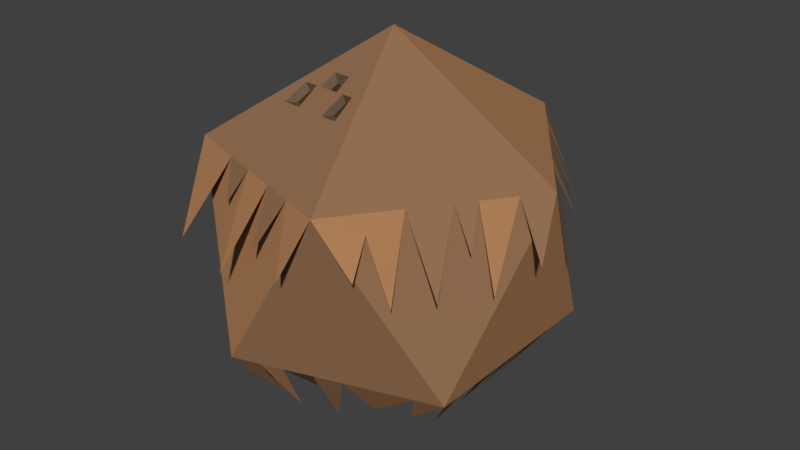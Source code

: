 # Source: Coconut_Fruit_CameronChristianson.blend  (saved by Blender 2.79.0; exported with 4.5.12 LTS)
import bpy
from mathutils import Matrix  # noqa: F401  (used for matrix-valued properties, if any)

bpy.ops.wm.read_factory_settings(use_empty=True)
scene = bpy.context.scene
scene.name = 'Scene'

# ---- collections
col_collection_1 = bpy.data.collections.new('Collection 1'); scene.collection.children.link(col_collection_1)

# ---- materials (node trees are filled in below, after node groups)
mat_coconut_shell_1 = bpy.data.materials.new('coconut_shell_1')
mat_coconut_shell_1.alpha_threshold = 0.0
mat_coconut_shell_1.use_transparent_shadow = False
mat_coconut_shell_1.diffuse_color = (0.2957, 0.1591, 0.08386, 1.0)
mat_coconut_shell_1.roughness = 0.5
mat_coconut_shell_1.specular_intensity = 0.04015
mat_coconut_shell_2 = bpy.data.materials.new('coconut_shell_2')
mat_coconut_shell_2.alpha_threshold = 0.0
mat_coconut_shell_2.use_transparent_shadow = False
mat_coconut_shell_2.diffuse_color = (0.4292, 0.2151, 0.09858, 1.0)
mat_coconut_shell_2.roughness = 0.5
mat_coconut_shell_2.specular_intensity = 0.04015
mat_material_003 = bpy.data.materials.new('Material.003')
mat_material_003.alpha_threshold = 0.0
mat_material_003.use_transparent_shadow = False
mat_material_003.diffuse_color = (0.06372, 0.03711, 0.02031, 1.0)
mat_material_003.roughness = 0.5
mat_material_003.specular_intensity = 0.04015
mat_material_004 = bpy.data.materials.new('Material.004')
mat_material_004.alpha_threshold = 0.0
mat_material_004.use_transparent_shadow = False
mat_material_004.diffuse_color = (0.1473, 0.09844, 0.06356, 1.0)
mat_material_004.roughness = 0.5
mat_material_004.specular_intensity = 0.04015

# ---- material node trees

# ---- world
world_world = bpy.data.worlds.new('World'); scene.world = world_world
world_world.color = (0.05088, 0.05088, 0.05088)
world_world.use_sun_shadow = False
world_world.sun_shadow_jitter_overblur = 0.0
world_world.cycles.sampling_method = 'MANUAL'

# ---- meshes
me_icosphere_001 = bpy.data.meshes.new('Icosphere.001')
me_icosphere_001.from_pydata([(0.04754, 0.0127, -1.032), (0.7711, -0.513, -0.4787), (-0.2288, -0.8379, -0.4787), (-0.8469, 0.0127, -0.4787), (-0.2288, 0.8633, -0.4787), (0.7711, 0.5384, -0.4787), (0.3239, -0.8379, 0.4157), (-0.6761, -0.513, 0.4157), (-0.6761, 0.5384, 0.4157), (0.3239, 0.8633, 0.4157), (0.942, 0.0127, 0.4157), (0.04754, 0.0127, 0.9685), (0.1857, -0.4126, 0.6921), (-0.2277, 0.2127, 0.7582), (-0.2256, -0.1857, 0.7598), (0.137, -0.2626, 0.7895), (0.3233, 0.0127, 0.7981), (0.1274, 0.2586, 0.8087), (0.2008, -0.459, 0.662), (-0.4238, 0.3551, 0.6084), (0.5178, 0.0127, 0.6778), (-0.4131, -0.3219, 0.6166), (0.2154, 0.5293, 0.6328), (-0.3179, 0.2782, 0.6893), (0.1665, 0.3789, 0.7305), (0.4053, 0.0127, 0.7474), (-0.3043, -0.2429, 0.6997), (0.1627, -0.3418, 0.7381), (-0.1367, -0.2784, 0.7135), (-0.01614, -0.3039, 0.7234), (-0.1069, -0.2109, 0.7696), (-0.001993, -0.2331, 0.7782), (-0.2487, -0.2547, 0.7043), (-0.1648, -0.2725, 0.7112), (-0.2951, -0.3483, 0.6253), (-0.1827, -0.3734, 0.6336), (0.02997, -0.3137, 0.7272), (0.0976, -0.328, 0.7328), (-0.005583, -0.4129, 0.6467), (0.09206, -0.4347, 0.6539), (-0.1017, -0.2603, 0.6928), (-0.03379, -0.2747, 0.6984), (-0.08492, -0.2223, 0.7244), (-0.02582, -0.2348, 0.7293), (-0.2217, -0.2591, 0.6694), (-0.172, -0.2696, 0.6734), (-0.2492, -0.3146, 0.6226), (-0.1826, -0.3294, 0.6275), (0.04113, -0.3074, 0.6876), (0.08108, -0.3159, 0.6909), (0.02013, -0.366, 0.6401), (0.07781, -0.3789, 0.6443), (-0.8027, 0.4401, -0.06026), (0.4562, 0.8493, 0.1566), (0.115, 0.9788, -0.04395), (-0.491, 0.8055, -0.02448), (-0.375, 0.8698, -0.001124), (0.03715, 0.9771, -0.02448), (-0.5383, 0.5832, 0.4157), (-0.3882, 0.632, 0.4157), (-0.2157, 0.688, 0.4157), (-0.05896, 0.7389, 0.4157), (0.02523, 0.7663, 0.4157), (0.1296, 0.8002, 0.4157), (-0.6187, 0.6426, 0.1775), (0.0009967, 0.8469, 0.1687), (-0.1719, 0.8648, 0.06977), (0.7227, 0.6209, 0.02017), (0.9514, 0.1929, -0.01038), (0.4198, 0.7313, 0.4157), (0.512, 0.6045, 0.4157), (0.7224, 0.315, 0.4157), (0.8138, 0.1891, 0.4157), (0.5667, 0.7267, 0.1608), (0.6573, 0.4475, 0.3601), (0.758, 0.4579, 0.1081), (0.8538, 0.3513, 0.1352), (0.8453, -0.1204, 0.4157), (0.7393, -0.2662, 0.4157), (0.6768, -0.3523, 0.4157), (0.554, -0.5213, 0.4157), (0.9872, -0.1406, 0.133), (0.8728, -0.3159, 0.02266), (0.7577, -0.5583, 0.05289), (0.6093, -0.6786, 0.02266), (0.782, -0.3642, 0.2102), (0.48, -0.6825, 0.3324), (0.5011, -0.7909, 0.1576), (0.1924, -0.9241, 0.1105), (-0.2102, -0.8851, -0.01165), (-0.611, -0.7549, -0.01165), (0.123, -0.7726, 0.4157), (-0.03972, -0.7198, 0.4157), (-0.2254, -0.6595, 0.4157), (-0.3874, -0.6068, 0.4157), (-0.01794, -0.8639, 0.1504), (-0.3525, -0.6903, 0.2204), (-0.7555, -0.4351, 0.1277), (-0.6761, 0.3776, 0.4157), (-0.8244, -0.3105, -0.05603), (-0.8244, -0.1836, -0.05603), (-0.8074, 0.02154, -0.06028), (-0.8265, 0.1401, -0.0525), (-0.8074, 0.2954, -0.06028), (-0.736, 0.2504, 0.1984), (-0.7415, 0.1006, 0.1787), (-0.6944, -0.07614, 0.3494), (-0.7429, -0.2617, 0.1735), (-0.7162, -0.4005, 0.2701), (-0.6535, 0.01947, -0.7603), (-0.1802, 0.6708, -0.7716), (-0.2373, -0.5534, -0.7603), (-0.3085, -0.4553, -0.7603), (-0.4558, -0.2527, -0.7603), (-0.3202, -0.7122, -0.4787), (-0.4397, -0.5477, -0.4787), (-0.5041, -0.459, -0.4787), (-0.6432, -0.2676, -0.4787), (-0.693, -0.1991, -0.4787), (-0.762, -0.1042, -0.4787), (-0.5673, -0.09919, -0.7416), (-0.5161, -0.1696, -0.6293), (-0.3845, -0.3508, -0.69), (0.6377, -0.5564, -0.4787), (0.3078, -0.6636, -0.4787), (0.1722, -0.7076, -0.4787), (0.02525, -0.7554, -0.4787), (-0.08973, -0.7927, -0.4787), (0.1538, -0.5233, -0.7988), (-0.03596, -0.585, -0.7988), (-0.1161, -0.6111, -0.7584), (0.05071, -0.5568, -0.6668), (0.3261, -0.4673, -0.7256), (0.497, -0.4118, -0.7215), (0.7711, 0.4369, -0.4787), (0.7711, 0.3406, -0.4787), (0.7711, 0.1097, -0.4787), (0.7711, -0.08233, -0.4787), (0.7711, -0.2811, -0.4787), (0.7711, -0.4086, -0.4787), (0.5855, 0.1745, -0.7423), (0.5855, 0.02196, -0.7423), (0.5855, -0.1423, -0.7423), (0.5855, -0.338, -0.7423), (0.5855, -0.2575, -0.6633), (0.5855, 0.296, -0.636), (-0.162, 0.8416, -0.4787), (-0.005109, 0.7906, -0.4787), (0.1618, 0.7364, -0.4787), (0.3582, 0.6726, -0.4787), (0.5088, 0.6237, -0.4787), (0.6065, 0.5919, -0.4787), (0.3163, 0.5095, -0.7716), (0.5134, 0.4454, -0.7716), (0.4173, 0.4767, -0.6888), (0.199, 0.5476, -0.6751), (0.1047, 0.5782, -0.7299), (-0.06688, 0.634, -0.7138), (-0.6074, 0.08297, -0.7272), (-0.476, 0.2637, -0.7272), (-0.3058, 0.498, -0.7272), (-0.3055, 0.4985, -0.7272), (-0.2569, 0.5654, -0.7272), (-0.7619, 0.1297, -0.4787), (-0.6681, 0.2588, -0.4787), (-0.5914, 0.3643, -0.4787), (-0.5153, 0.469, -0.4787), (-0.4148, 0.6074, -0.4787), (-0.3507, 0.6956, -0.4787), (-0.2712, 0.805, -0.4787), (-0.3657, 0.4155, -0.6959), (-0.4239, 0.3354, -0.6799), (-0.5558, 0.154, -0.7065)], [], [(0, 1, 123, 124, 125, 126, 127, 2), (1, 0, 5, 134, 135, 136, 137, 138, 139), (0, 2, 114, 115, 116, 117, 118, 119, 3), (0, 3, 163, 164, 165, 166, 167, 168, 169, 4), (0, 4, 146, 147, 148, 149, 150, 151, 5), (1, 139, 138, 137, 136, 135, 134, 5, 10), (2, 127, 126, 125, 124, 123, 1, 6), (3, 119, 118, 117, 116, 115, 114, 2, 7), (4, 169, 168, 167, 166, 165, 164, 163, 3, 8), (5, 151, 150, 149, 148, 147, 146, 4, 9), (1, 10, 77, 78, 79, 80, 6), (2, 6, 91, 92, 93, 94, 7), (3, 7, 98, 8), (4, 8, 58, 59, 60, 61, 62, 63, 9), (5, 9, 69, 70, 71, 72, 10), (6, 80, 79, 78, 77, 10, 20, 18), (7, 94, 93, 92, 91, 6, 18, 39, 38, 35, 34, 21), (8, 98, 7, 21, 19), (9, 63, 62, 61, 60, 59, 58, 8, 19, 22), (10, 72, 71, 70, 69, 9, 22, 20), (42, 40, 41, 43), (13, 14, 11), (17, 13, 11), (15, 16, 11), (16, 17, 11), (14, 30, 31, 15, 11), (19, 21, 26, 23), (22, 19, 23, 24), (18, 20, 25, 27, 12), (20, 22, 24, 25), (21, 34, 32, 26), (26, 32, 33, 28, 30, 14), (24, 23, 13, 17), (27, 25, 16, 15), (25, 24, 17, 16), (23, 26, 14, 13), (37, 36, 48, 49), (31, 29, 36, 37, 27, 15), (36, 38, 50, 48), (33, 35, 38, 36, 29, 28), (34, 35, 47, 46), (37, 39, 18, 12, 27), (44, 46, 47, 45), (48, 50, 51, 49), (31, 30, 42, 43), (32, 34, 46, 44), (39, 37, 49, 51), (33, 32, 44, 45), (30, 28, 40, 42), (35, 33, 45, 47), (28, 29, 41, 40), (38, 39, 51, 50), (29, 31, 43, 41), (9, 69, 53), (6, 91, 88), (7, 98, 103, 104, 102, 105, 101, 106, 100, 107, 99, 108, 97), (10, 77, 81), (8, 58, 64), (67, 70, 71, 75, 74), (55, 58, 59), (59, 60, 56), (60, 61, 66), (54, 63, 9), (63, 57, 62), (62, 65, 61), (10, 68, 72), (72, 76, 71), (70, 73, 69), (82, 77, 78), (78, 79, 85), (83, 79, 80), (80, 6, 87, 86, 84), (89, 92, 93), (93, 94, 96), (7, 90, 94), (92, 95, 91), (52, 98, 8), (3, 163, 158), (1, 123, 133), (4, 146, 110), (2, 114, 111), (114, 115, 112), (115, 116, 122), (109, 119, 3), (119, 120, 118), (118, 121, 117), (117, 113, 116), (128, 124, 125), (125, 126, 131), (2, 130, 127), (127, 129, 126), (124, 132, 123), (140, 135, 136), (136, 137, 141), (137, 138, 142), (138, 139, 144), (1, 143, 139), (135, 145, 134), (152, 149, 150), (150, 151, 154), (5, 153, 151), (149, 155, 148), (148, 156, 147), (147, 157, 146), (163, 164, 172), (159, 164, 165), (165, 166, 171), (160, 167, 168, 161), (169, 162, 168), (167, 170, 166)])
me_icosphere_001.polygons.foreach_set('material_index', [1, 0, 0, 1, 0, 1, 0, 0, 1, 0, 0, 1, 0, 0, 0, 0, 0, 1, 0, 1, 2, 1, 0, 0, 1, 0, 1, 0, 0, 1, 0, 0, 0, 0, 1, 1, 3, 0, 3, 0, 3, 0, 2, 2, 3, 3, 3, 3, 3, 3, 3, 3, 3, 0, 1, 0, 0, 0, 0, 1, 0, 0, 1, 0, 1, 0, 1, 1, 1, 0, 0, 1, 1, 0, 1, 0, 1, 0, 1, 0, 0, 1, 0, 1, 0, 0, 0, 0, 0, 0, 1, 1, 0, 1, 0, 1, 0, 0, 0, 0, 1, 1, 0, 1, 1, 0, 0, 0, 0, 1])
me_icosphere_001.materials.append(mat_coconut_shell_1)
me_icosphere_001.materials.append(mat_coconut_shell_2)
me_icosphere_001.materials.append(mat_material_003)
me_icosphere_001.materials.append(mat_material_004)
me_icosphere_001.use_remesh_preserve_volume = False
me_icosphere_001.use_remesh_preserve_attributes = False
me_icosphere_001.use_mirror_vertex_groups = False
me_icosphere_001.update()

# ---- objects
ob_icosphere_001 = bpy.data.objects.new('Icosphere.001', me_icosphere_001)

# ---- transforms, parenting, visibility, modifiers, constraints
ob_icosphere_001.location = (0.0, 0.0, 0.0)
ob_icosphere_001.scale = (0.1183, 0.1183, 0.1183)
ob_icosphere_001.lineart.crease_threshold = 0.0

# ---- collection membership
col_collection_1.objects.link(ob_icosphere_001)

# ---- scene / render settings (as saved in the file)
scene.frame_start = 1; scene.frame_end = 250; scene.frame_set(6)
scene.render.engine = 'BLENDER_EEVEE_NEXT'
scene.render.resolution_percentage = 50
scene.render.dither_intensity = 0.0
scene.cycles.use_denoising = False
scene.cycles.samples = 128
scene.cycles.sampling_pattern = 'TABULATED_SOBOL'
scene.cycles.use_adaptive_sampling = False
scene.cycles.use_light_tree = False
scene.cycles.blur_glossy = 0.0
scene.cycles.sample_clamp_indirect = 0.0
scene.view_settings.view_transform = 'Standard'
bpy.context.view_layer.update()

# ---- added for rendering (the .blend has no active camera and no usable light): camera, sun
cam_auto = bpy.data.cameras.new('AutoCamera')
cam_auto.lens = 50.0
cam_auto.sensor_width = 36.0
cam_auto.clip_end = 1000.0
ob_auto_camera = bpy.data.objects.new('AutoCamera', cam_auto)
scene.collection.objects.link(ob_auto_camera)
ob_auto_camera.location = (0.371192, -0.432224, 0.286579)
ob_auto_camera.rotation_euler = (1.09748, -7.21219e-08, 0.694738)
scene.camera = ob_auto_camera
light_auto_sun = bpy.data.lights.new('AutoSun', 'SUN')
light_auto_sun.energy = 3.0
light_auto_sun.angle = 0.0523599
ob_auto_sun = bpy.data.objects.new('AutoSun', light_auto_sun)
scene.collection.objects.link(ob_auto_sun)
ob_auto_sun.rotation_euler = (0.872665, 0.174533, 0.523599)
bpy.context.view_layer.update()
